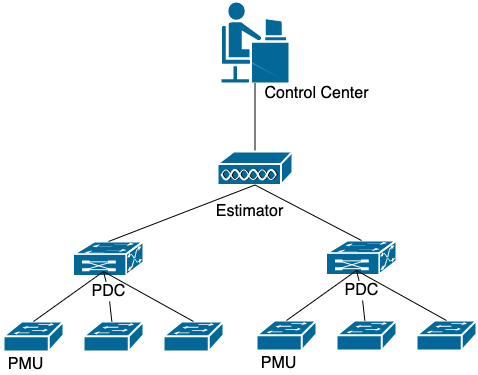

The diagram above was exported from draw.io. Its source (the exported page's mxGraphModel, read from the mxfile embedded in the PNG):
<mxGraphModel dx="624" dy="455" grid="1" gridSize="10" guides="1" tooltips="1" connect="1" arrows="1" fold="1" page="1" pageScale="1" pageWidth="827" pageHeight="1169" math="0" shadow="0">
  <root>
    <mxCell id="0" />
    <mxCell id="1" parent="0" />
    <mxCell id="u2mJn0j9x6NNoBsL2xy7-1" value="" style="shape=mxgraph.cisco.switches.multiswitch_device;html=1;pointerEvents=1;dashed=0;fillColor=#036897;strokeColor=#ffffff;strokeWidth=2;verticalLabelPosition=bottom;verticalAlign=top;align=center;outlineConnect=0;" vertex="1" parent="1">
      <mxGeometry x="220" y="290" width="70" height="34" as="geometry" />
    </mxCell>
    <mxCell id="u2mJn0j9x6NNoBsL2xy7-2" value="" style="shape=mxgraph.cisco.switches.workgroup_switch;html=1;pointerEvents=1;dashed=0;fillColor=#036897;strokeColor=#ffffff;strokeWidth=2;verticalLabelPosition=bottom;verticalAlign=top;align=center;outlineConnect=0;" vertex="1" parent="1">
      <mxGeometry x="150" y="370" width="60" height="30" as="geometry" />
    </mxCell>
    <mxCell id="u2mJn0j9x6NNoBsL2xy7-3" value="" style="shape=mxgraph.cisco.switches.workgroup_switch;html=1;pointerEvents=1;dashed=0;fillColor=#036897;strokeColor=#ffffff;strokeWidth=2;verticalLabelPosition=bottom;verticalAlign=top;align=center;outlineConnect=0;" vertex="1" parent="1">
      <mxGeometry x="230" y="370" width="60" height="30" as="geometry" />
    </mxCell>
    <mxCell id="u2mJn0j9x6NNoBsL2xy7-4" value="" style="shape=mxgraph.cisco.switches.workgroup_switch;html=1;pointerEvents=1;dashed=0;fillColor=#036897;strokeColor=#ffffff;strokeWidth=2;verticalLabelPosition=bottom;verticalAlign=top;align=center;outlineConnect=0;" vertex="1" parent="1">
      <mxGeometry x="310" y="370" width="60" height="30" as="geometry" />
    </mxCell>
    <mxCell id="u2mJn0j9x6NNoBsL2xy7-10" value="" style="endArrow=none;html=1;exitX=0.5;exitY=0;exitDx=0;exitDy=0;exitPerimeter=0;" edge="1" parent="1" source="u2mJn0j9x6NNoBsL2xy7-2">
      <mxGeometry width="50" height="50" relative="1" as="geometry">
        <mxPoint x="200" y="370" as="sourcePoint" />
        <mxPoint x="250" y="320" as="targetPoint" />
      </mxGeometry>
    </mxCell>
    <mxCell id="u2mJn0j9x6NNoBsL2xy7-11" value="" style="endArrow=none;html=1;" edge="1" parent="1" source="u2mJn0j9x6NNoBsL2xy7-17">
      <mxGeometry width="50" height="50" relative="1" as="geometry">
        <mxPoint x="210" y="380" as="sourcePoint" />
        <mxPoint x="250" y="320" as="targetPoint" />
      </mxGeometry>
    </mxCell>
    <mxCell id="u2mJn0j9x6NNoBsL2xy7-12" value="" style="endArrow=none;html=1;exitX=0.5;exitY=0;exitDx=0;exitDy=0;exitPerimeter=0;" edge="1" parent="1" source="u2mJn0j9x6NNoBsL2xy7-4">
      <mxGeometry width="50" height="50" relative="1" as="geometry">
        <mxPoint x="220" y="390" as="sourcePoint" />
        <mxPoint x="250" y="320" as="targetPoint" />
      </mxGeometry>
    </mxCell>
    <mxCell id="u2mJn0j9x6NNoBsL2xy7-14" value="" style="shape=mxgraph.cisco.people.androgenous_person;html=1;pointerEvents=1;dashed=0;fillColor=#036897;strokeColor=#ffffff;strokeWidth=2;verticalLabelPosition=bottom;verticalAlign=top;align=center;outlineConnect=0;" vertex="1" parent="1">
      <mxGeometry x="367" y="50" width="69" height="82" as="geometry" />
    </mxCell>
    <mxCell id="u2mJn0j9x6NNoBsL2xy7-35" style="edgeStyle=orthogonalEdgeStyle;rounded=0;orthogonalLoop=1;jettySize=auto;html=1;exitX=0.5;exitY=0;exitDx=0;exitDy=0;exitPerimeter=0;entryX=0.5;entryY=1;entryDx=0;entryDy=0;entryPerimeter=0;endArrow=none;endFill=0;" edge="1" parent="1" source="u2mJn0j9x6NNoBsL2xy7-16" target="u2mJn0j9x6NNoBsL2xy7-14">
      <mxGeometry relative="1" as="geometry" />
    </mxCell>
    <mxCell id="u2mJn0j9x6NNoBsL2xy7-16" value="" style="shape=mxgraph.cisco.misc.access_point;html=1;pointerEvents=1;dashed=0;fillColor=#036897;strokeColor=#ffffff;strokeWidth=2;verticalLabelPosition=bottom;verticalAlign=top;align=center;outlineConnect=0;" vertex="1" parent="1">
      <mxGeometry x="364" y="200" width="75" height="34" as="geometry" />
    </mxCell>
    <mxCell id="u2mJn0j9x6NNoBsL2xy7-18" value="&lt;font style=&quot;font-size: 16px&quot;&gt;PMU&lt;/font&gt;" style="text;html=1;align=center;verticalAlign=middle;resizable=0;points=[];autosize=1;" vertex="1" parent="1">
      <mxGeometry x="147" y="403" width="50" height="20" as="geometry" />
    </mxCell>
    <mxCell id="u2mJn0j9x6NNoBsL2xy7-17" value="&lt;font style=&quot;font-size: 16px&quot;&gt;PDC&lt;/font&gt;" style="text;html=1;align=center;verticalAlign=middle;resizable=0;points=[];autosize=1;" vertex="1" parent="1">
      <mxGeometry x="230" y="330" width="50" height="20" as="geometry" />
    </mxCell>
    <mxCell id="u2mJn0j9x6NNoBsL2xy7-19" value="" style="endArrow=none;html=1;" edge="1" parent="1" source="u2mJn0j9x6NNoBsL2xy7-3" target="u2mJn0j9x6NNoBsL2xy7-17">
      <mxGeometry width="50" height="50" relative="1" as="geometry">
        <mxPoint x="257.69230769230774" y="370" as="sourcePoint" />
        <mxPoint x="250" y="320" as="targetPoint" />
      </mxGeometry>
    </mxCell>
    <mxCell id="u2mJn0j9x6NNoBsL2xy7-21" value="" style="shape=mxgraph.cisco.switches.multiswitch_device;html=1;pointerEvents=1;dashed=0;fillColor=#036897;strokeColor=#ffffff;strokeWidth=2;verticalLabelPosition=bottom;verticalAlign=top;align=center;outlineConnect=0;" vertex="1" parent="1">
      <mxGeometry x="473" y="289" width="70" height="34" as="geometry" />
    </mxCell>
    <mxCell id="u2mJn0j9x6NNoBsL2xy7-22" value="" style="shape=mxgraph.cisco.switches.workgroup_switch;html=1;pointerEvents=1;dashed=0;fillColor=#036897;strokeColor=#ffffff;strokeWidth=2;verticalLabelPosition=bottom;verticalAlign=top;align=center;outlineConnect=0;" vertex="1" parent="1">
      <mxGeometry x="403" y="369" width="60" height="30" as="geometry" />
    </mxCell>
    <mxCell id="u2mJn0j9x6NNoBsL2xy7-23" value="" style="shape=mxgraph.cisco.switches.workgroup_switch;html=1;pointerEvents=1;dashed=0;fillColor=#036897;strokeColor=#ffffff;strokeWidth=2;verticalLabelPosition=bottom;verticalAlign=top;align=center;outlineConnect=0;" vertex="1" parent="1">
      <mxGeometry x="483" y="369" width="60" height="30" as="geometry" />
    </mxCell>
    <mxCell id="u2mJn0j9x6NNoBsL2xy7-24" value="" style="shape=mxgraph.cisco.switches.workgroup_switch;html=1;pointerEvents=1;dashed=0;fillColor=#036897;strokeColor=#ffffff;strokeWidth=2;verticalLabelPosition=bottom;verticalAlign=top;align=center;outlineConnect=0;" vertex="1" parent="1">
      <mxGeometry x="563" y="369" width="60" height="30" as="geometry" />
    </mxCell>
    <mxCell id="u2mJn0j9x6NNoBsL2xy7-25" value="" style="endArrow=none;html=1;exitX=0.5;exitY=0;exitDx=0;exitDy=0;exitPerimeter=0;" edge="1" parent="1" source="u2mJn0j9x6NNoBsL2xy7-22">
      <mxGeometry width="50" height="50" relative="1" as="geometry">
        <mxPoint x="453" y="369" as="sourcePoint" />
        <mxPoint x="503" y="319" as="targetPoint" />
      </mxGeometry>
    </mxCell>
    <mxCell id="u2mJn0j9x6NNoBsL2xy7-26" value="" style="endArrow=none;html=1;" edge="1" parent="1" source="u2mJn0j9x6NNoBsL2xy7-29">
      <mxGeometry width="50" height="50" relative="1" as="geometry">
        <mxPoint x="463" y="379" as="sourcePoint" />
        <mxPoint x="503" y="319" as="targetPoint" />
      </mxGeometry>
    </mxCell>
    <mxCell id="u2mJn0j9x6NNoBsL2xy7-27" value="" style="endArrow=none;html=1;exitX=0.5;exitY=0;exitDx=0;exitDy=0;exitPerimeter=0;" edge="1" parent="1" source="u2mJn0j9x6NNoBsL2xy7-24">
      <mxGeometry width="50" height="50" relative="1" as="geometry">
        <mxPoint x="473" y="389" as="sourcePoint" />
        <mxPoint x="503" y="319" as="targetPoint" />
      </mxGeometry>
    </mxCell>
    <mxCell id="u2mJn0j9x6NNoBsL2xy7-28" value="&lt;font style=&quot;font-size: 16px&quot;&gt;PMU&lt;/font&gt;" style="text;html=1;align=center;verticalAlign=middle;resizable=0;points=[];autosize=1;" vertex="1" parent="1">
      <mxGeometry x="400" y="402" width="50" height="20" as="geometry" />
    </mxCell>
    <mxCell id="u2mJn0j9x6NNoBsL2xy7-29" value="&lt;font style=&quot;font-size: 16px&quot;&gt;PDC&lt;/font&gt;" style="text;html=1;align=center;verticalAlign=middle;resizable=0;points=[];autosize=1;" vertex="1" parent="1">
      <mxGeometry x="483" y="329" width="50" height="20" as="geometry" />
    </mxCell>
    <mxCell id="u2mJn0j9x6NNoBsL2xy7-30" value="" style="endArrow=none;html=1;" edge="1" parent="1" source="u2mJn0j9x6NNoBsL2xy7-23" target="u2mJn0j9x6NNoBsL2xy7-29">
      <mxGeometry width="50" height="50" relative="1" as="geometry">
        <mxPoint x="510.69230769230774" y="369" as="sourcePoint" />
        <mxPoint x="503" y="319" as="targetPoint" />
      </mxGeometry>
    </mxCell>
    <mxCell id="u2mJn0j9x6NNoBsL2xy7-32" value="" style="endArrow=none;html=1;exitX=0.5;exitY=0;exitDx=0;exitDy=0;exitPerimeter=0;entryX=0.5;entryY=0.985;entryDx=0;entryDy=0;entryPerimeter=0;" edge="1" parent="1" source="u2mJn0j9x6NNoBsL2xy7-1" target="u2mJn0j9x6NNoBsL2xy7-16">
      <mxGeometry width="50" height="50" relative="1" as="geometry">
        <mxPoint x="310" y="285" as="sourcePoint" />
        <mxPoint x="380" y="235" as="targetPoint" />
      </mxGeometry>
    </mxCell>
    <mxCell id="u2mJn0j9x6NNoBsL2xy7-20" value="&lt;span style=&quot;font-size: 16px&quot;&gt;Estimator&lt;/span&gt;" style="text;html=1;align=center;verticalAlign=middle;resizable=0;points=[];autosize=1;" vertex="1" parent="1">
      <mxGeometry x="356" y="250" width="80" height="20" as="geometry" />
    </mxCell>
    <mxCell id="u2mJn0j9x6NNoBsL2xy7-33" value="" style="endArrow=none;html=1;exitX=0.5;exitY=0;exitDx=0;exitDy=0;exitPerimeter=0;entryX=0.5;entryY=0.985;entryDx=0;entryDy=0;entryPerimeter=0;" edge="1" parent="1" source="u2mJn0j9x6NNoBsL2xy7-21" target="u2mJn0j9x6NNoBsL2xy7-16">
      <mxGeometry width="50" height="50" relative="1" as="geometry">
        <mxPoint x="265" y="300" as="sourcePoint" />
        <mxPoint x="411.5" y="243.49" as="targetPoint" />
      </mxGeometry>
    </mxCell>
    <mxCell id="u2mJn0j9x6NNoBsL2xy7-34" value="&lt;span style=&quot;font-size: 16px&quot;&gt;Control Center&lt;/span&gt;" style="text;html=1;align=center;verticalAlign=middle;resizable=0;points=[];autosize=1;" vertex="1" parent="1">
      <mxGeometry x="403" y="132" width="120" height="20" as="geometry" />
    </mxCell>
  </root>
</mxGraphModel>